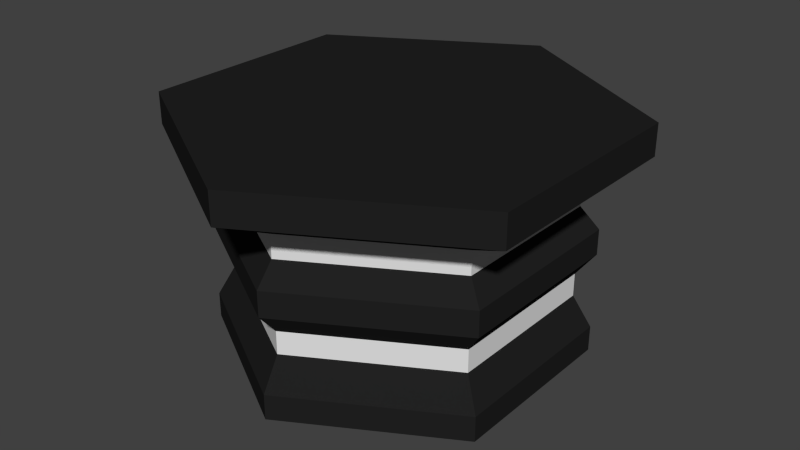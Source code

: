 # Source: HoopSystem.blend  (saved by Blender 2.68.0; exported with 4.5.12 LTS)
import bpy
from mathutils import Matrix  # noqa: F401  (used for matrix-valued properties, if any)

bpy.ops.wm.read_factory_settings(use_empty=True)
scene = bpy.context.scene
scene.name = 'Scene'

# ---- collections
col_collection_1 = bpy.data.collections.new('Collection 1'); scene.collection.children.link(col_collection_1)

# ---- materials (node trees are filled in below, after node groups)
mat_darksteel = bpy.data.materials.new('DarkSteel')
mat_darksteel.alpha_threshold = 0.0
mat_darksteel.use_transparent_shadow = False
mat_darksteel.diffuse_color = (0.01599, 0.01599, 0.01599, 1.0)
mat_darksteel.roughness = 0.5
mat_darksteel.specular_intensity = 0.5526
mat_darksteel.line_color = (0.0, 0.0, 0.0, 1.0)
mat_platinum = bpy.data.materials.new('Platinum')
mat_platinum.alpha_threshold = 0.0
mat_platinum.use_transparent_shadow = False
mat_platinum.diffuse_color = (0.7743, 0.7743, 0.7743, 1.0)
mat_platinum.roughness = 0.5
mat_platinum.specular_intensity = 1.0
mat_platinum.line_color = (0.0, 0.0, 0.0, 1.0)

# ---- material node trees

# ---- world
world_world = bpy.data.worlds.new('World'); scene.world = world_world
world_world.color = (0.05088, 0.05088, 0.05088)
world_world.use_sun_shadow = False
world_world.sun_shadow_jitter_overblur = 0.0
world_world.cycles.sampling_method = 'MANUAL'
world_world.cycles.sample_map_resolution = 256

# ---- meshes
me_cylinder_006 = bpy.data.meshes.new('Cylinder.006')
me_cylinder_006.from_pydata([(6.786e-09, 1.228, -1.025), (0.0, 1.0, 0.9958), (1.063, 0.6139, -1.025), (0.866, 0.5, 0.9958), (1.063, -0.6139, -1.025), (0.866, -0.5, 0.9958), (-1.005e-07, -1.228, -1.025), (-8.742e-08, -1.0, 0.9958), (-1.063, -0.6139, -1.025), (-0.866, -0.5, 0.9958), (-1.063, 0.6139, -1.025), (-0.866, 0.5, 0.9958), (-2.805e-09, 0.8588, 0.8618), (0.7437, 0.4294, 0.8618), (0.7437, -0.4294, 0.8618), (-7.788e-08, -0.8588, 0.8618), (-0.7437, -0.4294, 0.8618), (-0.7437, 0.4294, 0.8618), (-7.874e-09, 0.7409, 0.5895), (0.6417, 0.3705, 0.5895), (0.6417, -0.3705, 0.5895), (-7.265e-08, -0.7409, 0.5895), (-0.6417, -0.3705, 0.5895), (-0.6417, 0.3705, 0.5895), (-1.224e-08, 0.6394, 0.3324), (0.5537, 0.3197, 0.3324), (0.5537, -0.3197, 0.3324), (-6.814e-08, -0.6394, 0.3324), (-0.5537, -0.3197, 0.3324), (-0.5537, 0.3197, 0.3324), (-1.589e-08, 0.5546, 0.1714), (0.4803, 0.2773, 0.1714), (0.4803, -0.2773, 0.1714), (-6.437e-08, -0.5546, 0.1714), (-0.4803, -0.2773, 0.1714), (-0.4803, 0.2773, 0.1714), (-1.296e-08, 0.4526, 0.09456), (0.392, 0.2263, 0.09456), (0.392, -0.2263, 0.09456), (-5.253e-08, -0.4526, 0.09456), (-0.392, -0.2263, 0.09456), (-0.392, 0.2263, 0.09456), (6.786e-09, 1.228, -0.753), (0.0, 0.899, -0.5005), (0.0, 0.899, -0.3011), (0.0, 1.0, -0.113), (0.0, 1.0, 0.1088), (0.0, 0.899, 0.297), (0.0, 0.899, 0.4963), (0.0, 1.0, 0.7741), (0.866, 0.5, 0.7741), (0.7786, 0.4495, 0.4963), (0.7786, 0.4495, 0.297), (0.866, 0.5, 0.1088), (0.866, 0.5, -0.113), (0.7786, 0.4495, -0.3011), (0.7786, 0.4495, -0.5005), (1.063, 0.6139, -0.753), (0.866, -0.5, 0.7741), (0.7786, -0.4495, 0.4963), (0.7786, -0.4495, 0.297), (0.866, -0.5, 0.1088), (0.866, -0.5, -0.113), (0.7786, -0.4495, -0.3011), (0.7786, -0.4495, -0.5005), (1.063, -0.6139, -0.753), (-8.742e-08, -1.0, 0.7741), (-7.859e-08, -0.899, 0.4963), (-7.859e-08, -0.899, 0.297), (-8.742e-08, -1.0, 0.1088), (-8.742e-08, -1.0, -0.113), (-7.859e-08, -0.899, -0.3011), (-7.859e-08, -0.899, -0.5005), (-1.005e-07, -1.228, -0.753), (-0.866, -0.5, 0.7741), (-0.7786, -0.4495, 0.4963), (-0.7786, -0.4495, 0.297), (-0.866, -0.5, 0.1088), (-0.866, -0.5, -0.113), (-0.7786, -0.4495, -0.3011), (-0.7786, -0.4495, -0.5005), (-1.063, -0.6139, -0.753), (-0.866, 0.5, 0.7741), (-0.7786, 0.4495, 0.4963), (-0.7786, 0.4495, 0.297), (-0.866, 0.5, 0.1088), (-0.866, 0.5, -0.113), (-0.7786, 0.4495, -0.3011), (-0.7786, 0.4495, -0.5005), (-1.063, 0.6139, -0.753)], [], [(49, 1, 3, 50), (50, 3, 5, 58), (58, 5, 7, 66), (66, 7, 9, 74), (5, 3, 13, 14), (82, 11, 1, 49), (74, 9, 11, 82), (0, 2, 4, 6, 8, 10), (17, 16, 22, 23), (1, 11, 17, 12), (11, 9, 16, 17), (9, 7, 15, 16), (3, 1, 12, 13), (7, 5, 14, 15), (23, 22, 28, 29), (14, 13, 19, 20), (16, 15, 21, 22), (12, 17, 23, 18), (13, 12, 18, 19), (15, 14, 20, 21), (27, 26, 32, 33), (20, 19, 25, 26), (22, 21, 27, 28), (18, 23, 29, 24), (19, 18, 24, 25), (21, 20, 26, 27), (33, 32, 38, 39), (29, 28, 34, 35), (26, 25, 31, 32), (28, 27, 33, 34), (24, 29, 35, 30), (25, 24, 30, 31), (37, 36, 41, 40, 39, 38), (35, 34, 40, 41), (32, 31, 37, 38), (34, 33, 39, 40), (30, 35, 41, 36), (31, 30, 36, 37), (0, 42, 57, 2), (42, 43, 56, 57), (43, 44, 55, 56), (44, 45, 54, 55), (45, 46, 53, 54), (46, 47, 52, 53), (47, 48, 51, 52), (48, 49, 50, 51), (2, 57, 65, 4), (57, 56, 64, 65), (56, 55, 63, 64), (55, 54, 62, 63), (54, 53, 61, 62), (53, 52, 60, 61), (52, 51, 59, 60), (51, 50, 58, 59), (4, 65, 73, 6), (65, 64, 72, 73), (64, 63, 71, 72), (63, 62, 70, 71), (62, 61, 69, 70), (61, 60, 68, 69), (60, 59, 67, 68), (59, 58, 66, 67), (6, 73, 81, 8), (73, 72, 80, 81), (72, 71, 79, 80), (71, 70, 78, 79), (70, 69, 77, 78), (69, 68, 76, 77), (68, 67, 75, 76), (67, 66, 74, 75), (10, 89, 42, 0), (89, 88, 43, 42), (88, 87, 44, 43), (87, 86, 45, 44), (86, 85, 46, 45), (85, 84, 47, 46), (84, 83, 48, 47), (83, 82, 49, 48), (8, 81, 89, 10), (81, 80, 88, 89), (80, 79, 87, 88), (79, 78, 86, 87), (78, 77, 85, 86), (77, 76, 84, 85), (76, 75, 83, 84), (75, 74, 82, 83)])
me_cylinder_006.polygons.foreach_set('material_index', [0, 0, 0, 0, 0, 0, 0, 0, 1, 0, 0, 0, 0, 0, 1, 1, 1, 1, 1, 1, 1, 1, 1, 1, 1, 1, 1, 1, 1, 1, 1, 1, 1, 1, 1, 1, 1, 1, 0, 0, 1, 0, 0, 0, 1, 0, 0, 0, 1, 0, 0, 0, 1, 0, 0, 0, 1, 0, 0, 0, 1, 0, 0, 0, 1, 0, 0, 0, 1, 0, 0, 0, 1, 0, 0, 0, 1, 0, 0, 0, 1, 0, 0, 0, 1, 0])
me_cylinder_006.materials.append(mat_darksteel)
me_cylinder_006.materials.append(mat_platinum)
me_cylinder_006.use_remesh_preserve_volume = False
me_cylinder_006.use_remesh_preserve_attributes = False
me_cylinder_006.use_mirror_vertex_groups = False
me_cylinder_006.update()

# ---- objects
ob_hexabool = bpy.data.objects.new('Hexabool', me_cylinder_006)

# ---- transforms, parenting, visibility, modifiers, constraints
ob_hexabool.location = (2.563e-06, -1.48e-06, -0.1927)
ob_hexabool.scale = (3.065, 3.065, -1.958)
ob_hexabool.lineart.crease_threshold = 0.0

# ---- collection membership
col_collection_1.objects.link(ob_hexabool)

# ---- scene / render settings (as saved in the file)
scene.frame_start = 1; scene.frame_end = 250; scene.frame_set(1)
scene.render.engine = 'BLENDER_EEVEE_NEXT'
scene.render.image_settings.color_mode = 'RGB'
scene.render.image_settings.compression = 90
scene.render.resolution_percentage = 50
scene.render.dither_intensity = 0.0
scene.cycles.use_denoising = False
scene.cycles.samples = 10
scene.cycles.sampling_pattern = 'TABULATED_SOBOL'
scene.cycles.light_sampling_threshold = 0.0
scene.cycles.use_adaptive_sampling = False
scene.cycles.use_light_tree = False
scene.cycles.blur_glossy = 0.0
scene.cycles.volume_bounces = 1
scene.cycles.pixel_filter_type = 'GAUSSIAN'
scene.cycles.sample_clamp_indirect = 0.0
scene.view_settings.view_transform = 'Standard'
bpy.context.view_layer.update()

# ---- added for rendering (the .blend has no active camera and no usable light): camera, sun
cam_auto = bpy.data.cameras.new('AutoCamera')
cam_auto.lens = 50.0
cam_auto.sensor_width = 36.0
cam_auto.clip_end = 1000.0
ob_auto_camera = bpy.data.objects.new('AutoCamera', cam_auto)
scene.collection.objects.link(ob_auto_camera)
ob_auto_camera.location = (9.91287, -11.8954, 7.76644)
ob_auto_camera.rotation_euler = (1.09748, -7.21219e-08, 0.694738)
scene.camera = ob_auto_camera
light_auto_sun = bpy.data.lights.new('AutoSun', 'SUN')
light_auto_sun.energy = 3.0
light_auto_sun.angle = 0.0523599
ob_auto_sun = bpy.data.objects.new('AutoSun', light_auto_sun)
scene.collection.objects.link(ob_auto_sun)
ob_auto_sun.rotation_euler = (0.872665, 0.174533, 0.523599)
bpy.context.view_layer.update()
